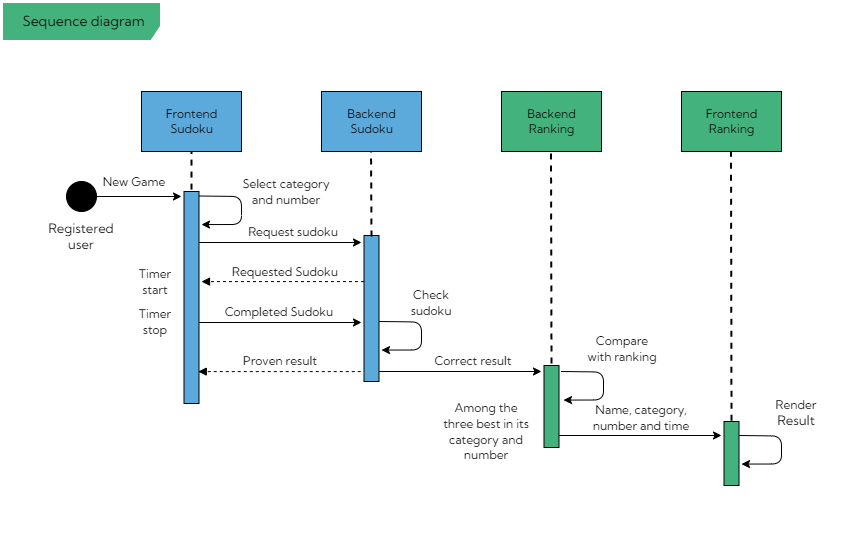

The diagram above was exported from draw.io. Its source (the exported page's mxGraphModel, read from the mxfile embedded in the PNG):
<mxGraphModel dx="1445" dy="1649" grid="1" gridSize="10" guides="1" tooltips="1" connect="1" arrows="1" fold="1" page="1" pageScale="1" pageWidth="827" pageHeight="1169" background="#ffffff" math="0" shadow="0">
  <root>
    <mxCell id="0" />
    <mxCell id="1" parent="0" />
    <mxCell id="64" value="&lt;font style=&quot;font-size: 14px;&quot; face=&quot;Kumbh Sans&quot;&gt;Sequence diagram&lt;/font&gt;" style="shape=umlFrame;whiteSpace=wrap;html=1;width=160;height=40;boundedLbl=1;verticalAlign=middle;align=center;spacingLeft=5;fillColor=#44B27D;strokeWidth=3;strokeColor=#FFFFFF;swimlaneFillColor=#FFFFFF;" vertex="1" parent="1">
      <mxGeometry x="-40" y="-50" width="840" height="550" as="geometry" />
    </mxCell>
    <mxCell id="8" value="&lt;font face=&quot;Kumbh Sans&quot;&gt;Frontend&lt;br&gt;Sudoku&lt;br&gt;&lt;/font&gt;" style="html=1;fillColor=#5CA9DB;strokeColor=#000000;" parent="1" vertex="1">
      <mxGeometry x="100" y="40" width="100" height="60" as="geometry" />
    </mxCell>
    <mxCell id="9" value="&lt;font face=&quot;Kumbh Sans&quot;&gt;Backend&lt;br&gt;Sudoku&lt;br&gt;&lt;/font&gt;" style="html=1;fillColor=#5CA9DB;strokeColor=#000000;" parent="1" vertex="1">
      <mxGeometry x="280" y="40" width="100" height="60" as="geometry" />
    </mxCell>
    <mxCell id="10" value="&lt;span style=&quot;font-family: &amp;quot;Kumbh Sans&amp;quot;;&quot;&gt;Backend&lt;/span&gt;&lt;font face=&quot;Kumbh Sans&quot;&gt;&lt;br&gt;Ranking&lt;br&gt;&lt;/font&gt;" style="html=1;fillColor=#44B27D;strokeColor=#000000;" parent="1" vertex="1">
      <mxGeometry x="460" y="40" width="100" height="60" as="geometry" />
    </mxCell>
    <mxCell id="11" value="&lt;font face=&quot;Kumbh Sans&quot;&gt;Frontend&lt;br&gt;&lt;/font&gt;&lt;span style=&quot;font-family: &amp;quot;Kumbh Sans&amp;quot;;&quot;&gt;Ranking&lt;/span&gt;&lt;font face=&quot;Kumbh Sans&quot;&gt;&lt;br&gt;&lt;/font&gt;" style="html=1;fillColor=#44B27D;strokeColor=#000000;" parent="1" vertex="1">
      <mxGeometry x="640" y="40" width="100" height="60" as="geometry" />
    </mxCell>
    <mxCell id="13" value="" style="html=1;points=[];perimeter=orthogonalPerimeter;strokeColor=#000000;fontFamily=Kumbh Sans;fillColor=#5CA9DB;" parent="1" vertex="1">
      <mxGeometry x="142.5" y="140" width="15" height="212" as="geometry" />
    </mxCell>
    <mxCell id="17" value="" style="endArrow=none;dashed=1;html=1;fontFamily=Kumbh Sans;strokeColor=#000000;entryX=0.5;entryY=1;entryDx=0;entryDy=0;strokeWidth=2;exitX=0.5;exitY=-0.009;exitDx=0;exitDy=0;exitPerimeter=0;" parent="1" source="13" target="8" edge="1">
      <mxGeometry width="50" height="50" relative="1" as="geometry">
        <mxPoint x="150" y="130" as="sourcePoint" />
        <mxPoint x="370" y="220" as="targetPoint" />
      </mxGeometry>
    </mxCell>
    <mxCell id="18" value="" style="ellipse;fillColor=strokeColor;strokeColor=#000000;fontFamily=Kumbh Sans;" parent="1" vertex="1">
      <mxGeometry x="25" y="130" width="30" height="30" as="geometry" />
    </mxCell>
    <mxCell id="19" value="&lt;font style=&quot;font-size: 13px;&quot; color=&quot;#000000&quot;&gt;Registered&lt;br&gt;user&lt;br&gt;&lt;/font&gt;" style="text;strokeColor=none;align=center;fillColor=none;html=1;verticalAlign=middle;whiteSpace=wrap;rounded=0;fontFamily=Kumbh Sans;" parent="1" vertex="1">
      <mxGeometry x="5" y="170" width="70" height="30" as="geometry" />
    </mxCell>
    <mxCell id="20" value="" style="endArrow=classic;html=1;strokeColor=#000000;fontFamily=Kumbh Sans;fontSize=13;fontColor=#000000;exitX=1;exitY=0.5;exitDx=0;exitDy=0;strokeWidth=1;" parent="1" edge="1">
      <mxGeometry width="50" height="50" relative="1" as="geometry">
        <mxPoint x="55" y="145" as="sourcePoint" />
        <mxPoint x="140" y="145" as="targetPoint" />
      </mxGeometry>
    </mxCell>
    <mxCell id="29" value="" style="endArrow=classic;html=1;strokeColor=#000000;fontFamily=Kumbh Sans;fontSize=13;fontColor=#000000;exitX=1;exitY=0.5;exitDx=0;exitDy=0;strokeWidth=1;entryX=1.167;entryY=0.156;entryDx=0;entryDy=0;entryPerimeter=0;" parent="1" target="13" edge="1">
      <mxGeometry width="50" height="50" relative="1" as="geometry">
        <mxPoint x="157.5" y="144.5" as="sourcePoint" />
        <mxPoint x="240" y="200" as="targetPoint" />
        <Array as="points">
          <mxPoint x="200" y="145" />
          <mxPoint x="200" y="173" />
        </Array>
      </mxGeometry>
    </mxCell>
    <mxCell id="30" value="" style="html=1;points=[];perimeter=orthogonalPerimeter;strokeColor=#000000;fontFamily=Kumbh Sans;fillColor=#5CA9DB;" parent="1" vertex="1">
      <mxGeometry x="322.5" y="184" width="15" height="146" as="geometry" />
    </mxCell>
    <mxCell id="31" value="&lt;font style=&quot;font-size: 12px;&quot;&gt;New Game&lt;/font&gt;" style="text;strokeColor=none;align=center;fillColor=none;html=1;verticalAlign=middle;whiteSpace=wrap;rounded=0;fontFamily=Kumbh Sans;fontSize=13;fontColor=#000000;" parent="1" vertex="1">
      <mxGeometry x="55" y="120" width="76" height="20" as="geometry" />
    </mxCell>
    <mxCell id="33" value="&lt;font style=&quot;font-size: 12px;&quot;&gt;Select category&lt;br&gt;and number&lt;br&gt;&lt;/font&gt;" style="text;strokeColor=none;align=center;fillColor=none;html=1;verticalAlign=middle;whiteSpace=wrap;rounded=0;fontFamily=Kumbh Sans;fontSize=13;fontColor=#000000;" parent="1" vertex="1">
      <mxGeometry x="200" y="120" width="90" height="40" as="geometry" />
    </mxCell>
    <mxCell id="34" value="" style="endArrow=classic;html=1;strokeColor=#000000;fontFamily=Kumbh Sans;fontSize=13;fontColor=#000000;strokeWidth=1;" parent="1" edge="1">
      <mxGeometry width="50" height="50" relative="1" as="geometry">
        <mxPoint x="157.5" y="191" as="sourcePoint" />
        <mxPoint x="320" y="191" as="targetPoint" />
      </mxGeometry>
    </mxCell>
    <mxCell id="35" value="&lt;font style=&quot;font-size: 12px;&quot;&gt;Request sudoku&lt;/font&gt;" style="text;strokeColor=none;align=center;fillColor=none;html=1;verticalAlign=middle;whiteSpace=wrap;rounded=0;fontFamily=Kumbh Sans;fontSize=13;fontColor=#000000;" parent="1" vertex="1">
      <mxGeometry x="204" y="170" width="96" height="20" as="geometry" />
    </mxCell>
    <mxCell id="36" value="" style="html=1;verticalAlign=bottom;labelBackgroundColor=none;endArrow=block;endFill=1;dashed=1;entryX=1.167;entryY=0.425;entryDx=0;entryDy=0;entryPerimeter=0;strokeColor=#000000;" edge="1" parent="1" source="30" target="13">
      <mxGeometry width="160" relative="1" as="geometry">
        <mxPoint x="330" y="250" as="sourcePoint" />
        <mxPoint x="490" y="250" as="targetPoint" />
      </mxGeometry>
    </mxCell>
    <mxCell id="38" value="&lt;font style=&quot;font-size: 12px;&quot;&gt;Requested Sudoku&lt;/font&gt;" style="text;strokeColor=none;align=center;fillColor=none;html=1;verticalAlign=middle;whiteSpace=wrap;rounded=0;fontFamily=Kumbh Sans;fontSize=13;fontColor=#000000;" vertex="1" parent="1">
      <mxGeometry x="189" y="210" width="110" height="20" as="geometry" />
    </mxCell>
    <mxCell id="39" value="&lt;font style=&quot;&quot;&gt;&lt;span style=&quot;font-size: 12px;&quot;&gt;Timer start&lt;/span&gt;&lt;br&gt;&lt;/font&gt;" style="text;strokeColor=none;align=center;fillColor=none;html=1;verticalAlign=middle;whiteSpace=wrap;rounded=0;fontFamily=Kumbh Sans;fontSize=13;fontColor=#000000;" vertex="1" parent="1">
      <mxGeometry x="89" y="210" width="50" height="40" as="geometry" />
    </mxCell>
    <mxCell id="40" value="" style="endArrow=classic;html=1;strokeColor=#000000;fontFamily=Kumbh Sans;fontSize=13;fontColor=#000000;exitX=1;exitY=0.5;exitDx=0;exitDy=0;strokeWidth=1;entryX=1.167;entryY=0.156;entryDx=0;entryDy=0;entryPerimeter=0;" edge="1" parent="1">
      <mxGeometry width="50" height="50" relative="1" as="geometry">
        <mxPoint x="337.5" y="270" as="sourcePoint" />
        <mxPoint x="340.005" y="298.572" as="targetPoint" />
        <Array as="points">
          <mxPoint x="380" y="270.5" />
          <mxPoint x="380" y="298.5" />
        </Array>
      </mxGeometry>
    </mxCell>
    <mxCell id="41" value="" style="endArrow=classic;html=1;strokeColor=#000000;fontFamily=Kumbh Sans;fontSize=13;fontColor=#000000;strokeWidth=1;" edge="1" parent="1">
      <mxGeometry width="50" height="50" relative="1" as="geometry">
        <mxPoint x="157.5" y="271" as="sourcePoint" />
        <mxPoint x="320" y="271" as="targetPoint" />
      </mxGeometry>
    </mxCell>
    <mxCell id="42" value="&lt;font style=&quot;font-size: 12px;&quot;&gt;Completed Sudoku&lt;/font&gt;" style="text;strokeColor=none;align=center;fillColor=none;html=1;verticalAlign=middle;whiteSpace=wrap;rounded=0;fontFamily=Kumbh Sans;fontSize=13;fontColor=#000000;" vertex="1" parent="1">
      <mxGeometry x="178" y="250" width="120" height="20" as="geometry" />
    </mxCell>
    <mxCell id="43" value="&lt;font style=&quot;&quot;&gt;&lt;span style=&quot;font-size: 12px;&quot;&gt;Check sudoku&lt;/span&gt;&lt;br&gt;&lt;/font&gt;" style="text;strokeColor=none;align=center;fillColor=none;html=1;verticalAlign=middle;whiteSpace=wrap;rounded=0;fontFamily=Kumbh Sans;fontSize=13;fontColor=#000000;" vertex="1" parent="1">
      <mxGeometry x="360" y="239" width="60" height="24" as="geometry" />
    </mxCell>
    <mxCell id="44" value="" style="html=1;verticalAlign=bottom;labelBackgroundColor=none;endArrow=block;endFill=1;dashed=1;entryX=1.167;entryY=0.425;entryDx=0;entryDy=0;entryPerimeter=0;strokeColor=#000000;" edge="1" parent="1">
      <mxGeometry width="160" relative="1" as="geometry">
        <mxPoint x="319.25" y="320.1" as="sourcePoint" />
        <mxPoint x="156.755" y="320.1" as="targetPoint" />
      </mxGeometry>
    </mxCell>
    <mxCell id="45" value="&lt;font style=&quot;font-size: 12px;&quot;&gt;Proven result&lt;/font&gt;" style="text;strokeColor=none;align=center;fillColor=none;html=1;verticalAlign=middle;whiteSpace=wrap;rounded=0;fontFamily=Kumbh Sans;fontSize=13;fontColor=#000000;" vertex="1" parent="1">
      <mxGeometry x="196.75" y="299" width="84.25" height="20" as="geometry" />
    </mxCell>
    <mxCell id="46" value="" style="endArrow=none;dashed=1;html=1;fontFamily=Kumbh Sans;strokeColor=#000000;entryX=0.5;entryY=1;entryDx=0;entryDy=0;strokeWidth=2;" edge="1" parent="1">
      <mxGeometry width="50" height="50" relative="1" as="geometry">
        <mxPoint x="330" y="185" as="sourcePoint" />
        <mxPoint x="329.5" y="99.99800000000002" as="targetPoint" />
      </mxGeometry>
    </mxCell>
    <mxCell id="47" value="" style="html=1;points=[];perimeter=orthogonalPerimeter;strokeColor=#000000;fontFamily=Kumbh Sans;fillColor=#44B27D;" vertex="1" parent="1">
      <mxGeometry x="502.5" y="314" width="15" height="82" as="geometry" />
    </mxCell>
    <mxCell id="48" value="" style="endArrow=none;dashed=1;html=1;fontFamily=Kumbh Sans;strokeColor=#000000;entryX=0.5;entryY=1;entryDx=0;entryDy=0;strokeWidth=2;" edge="1" parent="1">
      <mxGeometry width="50" height="50" relative="1" as="geometry">
        <mxPoint x="510" y="312" as="sourcePoint" />
        <mxPoint x="509.5" y="100.99800000000005" as="targetPoint" />
      </mxGeometry>
    </mxCell>
    <mxCell id="49" value="" style="endArrow=none;dashed=1;html=1;fontFamily=Kumbh Sans;strokeColor=#000000;entryX=0.5;entryY=1;entryDx=0;entryDy=0;strokeWidth=2;exitX=0.5;exitY=-0.012;exitDx=0;exitDy=0;exitPerimeter=0;" edge="1" parent="1" source="55">
      <mxGeometry width="50" height="50" relative="1" as="geometry">
        <mxPoint x="690" y="185" as="sourcePoint" />
        <mxPoint x="689.5" y="99.99800000000005" as="targetPoint" />
      </mxGeometry>
    </mxCell>
    <mxCell id="50" value="" style="endArrow=classic;html=1;strokeColor=#000000;fontFamily=Kumbh Sans;fontSize=13;fontColor=#000000;strokeWidth=1;" edge="1" parent="1">
      <mxGeometry width="50" height="50" relative="1" as="geometry">
        <mxPoint x="337.5" y="320" as="sourcePoint" />
        <mxPoint x="500" y="320" as="targetPoint" />
      </mxGeometry>
    </mxCell>
    <mxCell id="51" value="&lt;font style=&quot;font-size: 12px;&quot;&gt;Correct result&lt;/font&gt;" style="text;strokeColor=none;align=center;fillColor=none;html=1;verticalAlign=middle;whiteSpace=wrap;rounded=0;fontFamily=Kumbh Sans;fontSize=13;fontColor=#000000;" vertex="1" parent="1">
      <mxGeometry x="384" y="299" width="96" height="20" as="geometry" />
    </mxCell>
    <mxCell id="52" value="" style="endArrow=classic;html=1;strokeColor=#000000;fontFamily=Kumbh Sans;fontSize=13;fontColor=#000000;exitX=1;exitY=0.5;exitDx=0;exitDy=0;strokeWidth=1;entryX=1.167;entryY=0.156;entryDx=0;entryDy=0;entryPerimeter=0;" edge="1" parent="1">
      <mxGeometry width="50" height="50" relative="1" as="geometry">
        <mxPoint x="519.5" y="320" as="sourcePoint" />
        <mxPoint x="522.0050000000001" y="348.572" as="targetPoint" />
        <Array as="points">
          <mxPoint x="562" y="320.5" />
          <mxPoint x="562" y="348.5" />
        </Array>
      </mxGeometry>
    </mxCell>
    <mxCell id="53" value="&lt;font style=&quot;&quot;&gt;&lt;span style=&quot;font-size: 12px;&quot;&gt;Compare with ranking&lt;/span&gt;&lt;br&gt;&lt;/font&gt;" style="text;strokeColor=none;align=center;fillColor=none;html=1;verticalAlign=middle;whiteSpace=wrap;rounded=0;fontFamily=Kumbh Sans;fontSize=13;fontColor=#000000;" vertex="1" parent="1">
      <mxGeometry x="542" y="276" width="78" height="41" as="geometry" />
    </mxCell>
    <mxCell id="54" value="&lt;font style=&quot;&quot;&gt;&lt;span style=&quot;font-size: 12px;&quot;&gt;Timer stop&lt;/span&gt;&lt;br&gt;&lt;/font&gt;" style="text;strokeColor=none;align=center;fillColor=none;html=1;verticalAlign=middle;whiteSpace=wrap;rounded=0;fontFamily=Kumbh Sans;fontSize=13;fontColor=#000000;" vertex="1" parent="1">
      <mxGeometry x="89" y="250" width="50" height="40" as="geometry" />
    </mxCell>
    <mxCell id="55" value="" style="html=1;points=[];perimeter=orthogonalPerimeter;strokeColor=#000000;fontFamily=Kumbh Sans;fillColor=#44B27D;" vertex="1" parent="1">
      <mxGeometry x="682.5" y="370" width="15" height="64" as="geometry" />
    </mxCell>
    <mxCell id="56" value="&lt;font style=&quot;&quot;&gt;&lt;span style=&quot;font-size: 12px;&quot;&gt;Among the three best in its category and number&lt;/span&gt;&lt;br&gt;&lt;/font&gt;" style="text;strokeColor=none;align=center;fillColor=none;html=1;verticalAlign=middle;whiteSpace=wrap;rounded=0;fontFamily=Kumbh Sans;fontSize=13;fontColor=#000000;" vertex="1" parent="1">
      <mxGeometry x="400" y="360" width="90" height="40" as="geometry" />
    </mxCell>
    <mxCell id="60" value="&lt;font style=&quot;font-size: 12px;&quot;&gt;Name, category, number and time&lt;/font&gt;" style="text;strokeColor=none;align=center;fillColor=none;html=1;verticalAlign=middle;whiteSpace=wrap;rounded=0;fontFamily=Kumbh Sans;fontSize=13;fontColor=#000000;" vertex="1" parent="1">
      <mxGeometry x="540" y="352" width="120" height="28" as="geometry" />
    </mxCell>
    <mxCell id="61" value="" style="endArrow=classic;html=1;strokeColor=#000000;fontFamily=Kumbh Sans;fontSize=13;fontColor=#000000;strokeWidth=1;" edge="1" parent="1">
      <mxGeometry width="50" height="50" relative="1" as="geometry">
        <mxPoint x="517.5" y="384" as="sourcePoint" />
        <mxPoint x="680" y="384" as="targetPoint" />
      </mxGeometry>
    </mxCell>
    <mxCell id="62" value="" style="endArrow=classic;html=1;strokeColor=#000000;fontFamily=Kumbh Sans;fontSize=13;fontColor=#000000;exitX=1;exitY=0.5;exitDx=0;exitDy=0;strokeWidth=1;entryX=1.167;entryY=0.156;entryDx=0;entryDy=0;entryPerimeter=0;" edge="1" parent="1">
      <mxGeometry width="50" height="50" relative="1" as="geometry">
        <mxPoint x="697.5" y="384" as="sourcePoint" />
        <mxPoint x="700.0050000000001" y="412.572" as="targetPoint" />
        <Array as="points">
          <mxPoint x="740" y="384.5" />
          <mxPoint x="740" y="412.5" />
        </Array>
      </mxGeometry>
    </mxCell>
    <mxCell id="63" value="&lt;font style=&quot;&quot;&gt;&lt;span style=&quot;font-size: 12px;&quot;&gt;Render&lt;br&gt;&lt;/span&gt;Result&lt;br&gt;&lt;/font&gt;" style="text;strokeColor=none;align=center;fillColor=none;html=1;verticalAlign=middle;whiteSpace=wrap;rounded=0;fontFamily=Kumbh Sans;fontSize=13;fontColor=#000000;" vertex="1" parent="1">
      <mxGeometry x="720" y="340" width="70" height="41" as="geometry" />
    </mxCell>
  </root>
</mxGraphModel>